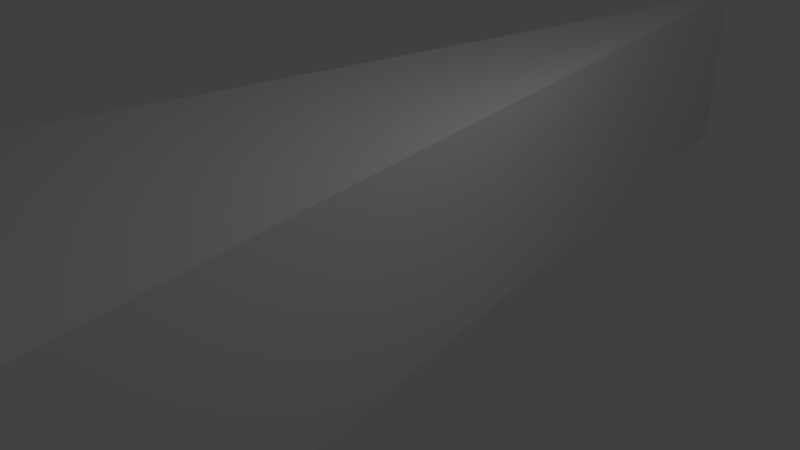 # Source: slam.blend  (saved by Blender 2.77.0; exported with 4.5.12 LTS)
import bpy
from mathutils import Matrix  # noqa: F401  (used for matrix-valued properties, if any)

bpy.ops.wm.read_factory_settings(use_empty=True)
scene = bpy.context.scene
scene.name = 'Scene'

# ---- collections
col_collection_1 = bpy.data.collections.new('Collection 1'); scene.collection.children.link(col_collection_1)

# ---- world
world_world = bpy.data.worlds.new('World'); scene.world = world_world
world_world.color = (0.05088, 0.05088, 0.05088)
world_world.use_sun_shadow = False
world_world.sun_shadow_jitter_overblur = 0.0
world_world.cycles.sampling_method = 'MANUAL'

# ---- cameras
cam_camera = bpy.data.cameras.new('Camera')
cam_camera.clip_end = 100.0
cam_camera.lens = 35.0
cam_camera.sensor_width = 32.0
cam_camera.sensor_height = 18.0
cam_camera.ortho_scale = 7.314
cam_camera.dof.focus_distance = 0.0
cam_camera.dof.aperture_fstop = 128.0

# ---- lights
light_lamp = bpy.data.lights.new('Lamp', 'POINT')
light_lamp.transmission_factor = 0.0
light_lamp.cutoff_distance = 30.0
light_lamp.energy = 100.0
light_lamp.shadow_buffer_clip_start = 1.001
light_lamp.shadow_soft_size = 0.1
light_lamp.shadow_maximum_resolution = 0.006
light_lamp.use_absolute_resolution = True

# ---- meshes
me_plane = bpy.data.meshes.new('Plane')
me_plane.from_pydata([(-5.96e-08, 1.414, 0.3421), (0.4107, -1.009, 0.3421), (-0.4107, -1.009, 0.3421), (-5.96e-08, 1.414, -0.1), (0.4107, -1.009, -0.1), (-0.4107, -1.009, -0.1)], [], [(2, 0, 3, 5), (3, 0, 1, 4), (4, 5, 3), (2, 1, 0), (1, 2, 5, 4)])
me_plane.use_remesh_preserve_volume = False
me_plane.use_remesh_preserve_attributes = False
me_plane.use_mirror_x = True
me_plane.update()

# ---- objects
ob_plane = bpy.data.objects.new('Plane', me_plane)
ob_lamp = bpy.data.objects.new('Lamp', light_lamp)
ob_camera = bpy.data.objects.new('Camera', cam_camera)

# ---- transforms, parenting, visibility, modifiers, constraints
ob_plane.location = (0.0, 0.0, 0.0)
ob_plane.scale = (6.0, 6.0, 6.0)
ob_plane.lineart.crease_threshold = 0.0
ob_plane.use_mesh_mirror_x = True
_m = ob_plane.modifiers.new('Mirror', 'MIRROR')
_m.use_axis = (False, False, False)
ob_lamp.location = (4.076, 1.005, 5.904)
ob_lamp.rotation_euler = (0.6503, 0.05522, 1.866)
ob_lamp.lock_rotations_4d = False
ob_lamp.empty_display_type = 'ARROWS'
ob_lamp.color = (0.0, 0.0, 0.0, 0.0)
ob_lamp.lineart.crease_threshold = 0.0
ob_camera.location = (7.481, -6.508, 5.344)
ob_camera.rotation_euler = (1.109, 0.01082, 0.8149)
ob_camera.lock_rotations_4d = False
ob_camera.empty_display_type = 'ARROWS'
ob_camera.color = (0.0, 0.0, 0.0, 0.0)
ob_camera.display_type = 'WIRE'
ob_camera.lineart.crease_threshold = 0.0

# ---- collection membership
col_collection_1.objects.link(ob_plane)
col_collection_1.objects.link(ob_lamp)
col_collection_1.objects.link(ob_camera)

# ---- scene / render settings (as saved in the file)
scene.camera = ob_camera
scene.frame_start = 1; scene.frame_end = 250; scene.frame_set(1)
scene.render.engine = 'BLENDER_EEVEE_NEXT'
scene.render.resolution_percentage = 50
scene.render.dither_intensity = 0.0
scene.cycles.use_denoising = False
scene.cycles.samples = 128
scene.cycles.sampling_pattern = 'TABULATED_SOBOL'
scene.cycles.light_sampling_threshold = 0.0
scene.cycles.use_adaptive_sampling = False
scene.cycles.use_light_tree = False
scene.cycles.blur_glossy = 0.0
scene.cycles.sample_clamp_indirect = 0.0
scene.view_settings.view_transform = 'Standard'
bpy.context.view_layer.update()
